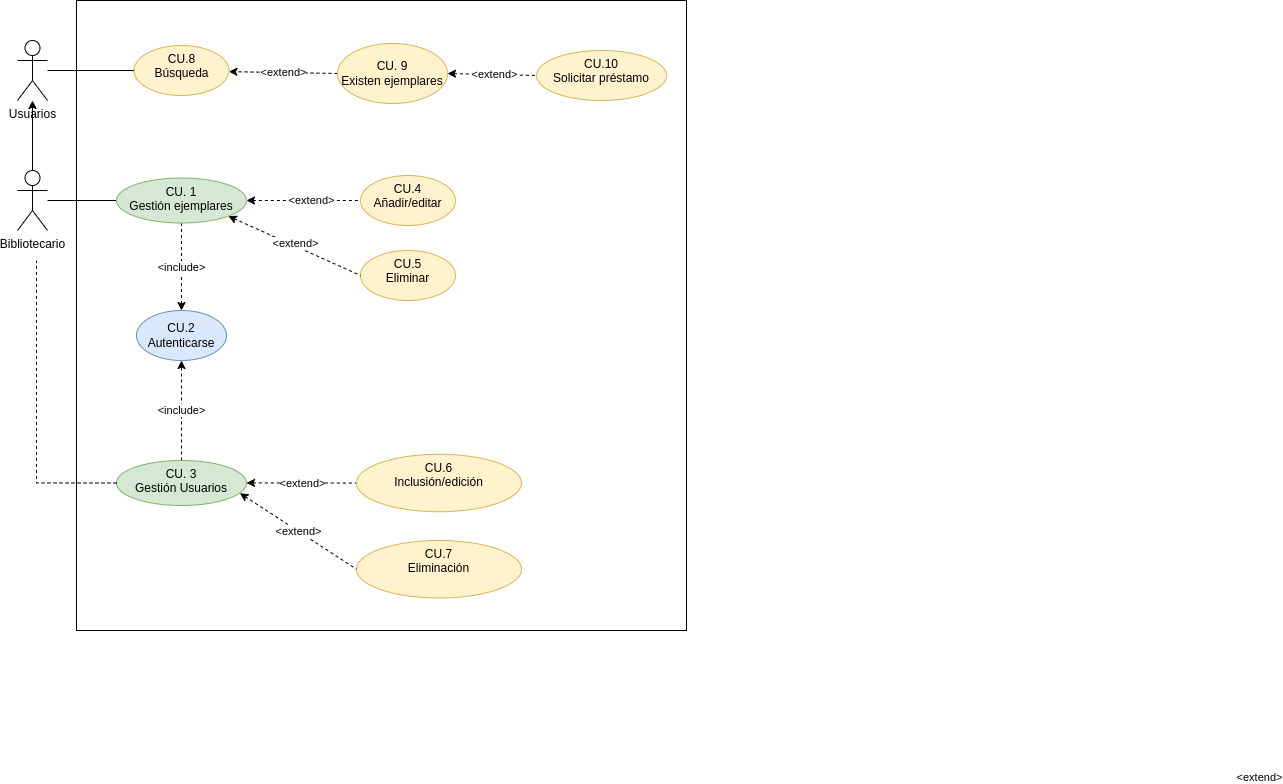

The diagram above was exported from draw.io. Its source (the exported page's mxGraphModel, read from the mxfile embedded in the PNG):
<mxGraphModel dx="2049" dy="1036" grid="1" gridSize="10" guides="1" tooltips="1" connect="1" arrows="1" fold="1" page="1" pageScale="1" pageWidth="827" pageHeight="1169" math="0" shadow="0">
  <root>
    <mxCell id="0" />
    <mxCell id="1" parent="0" />
    <mxCell id="xi6_B876_kTCxuwR5tWs-24" value="" style="rounded=0;whiteSpace=wrap;html=1;fillColor=default;" vertex="1" parent="1">
      <mxGeometry x="130" y="30" width="610" height="630" as="geometry" />
    </mxCell>
    <mxCell id="cTFokNsYe8gdm8t2Vwnk-5" value="" style="edgeStyle=orthogonalEdgeStyle;rounded=0;orthogonalLoop=1;jettySize=auto;html=1;startArrow=none;startFill=0;endArrow=none;endFill=0;" parent="1" source="cTFokNsYe8gdm8t2Vwnk-1" target="cTFokNsYe8gdm8t2Vwnk-4" edge="1">
      <mxGeometry relative="1" as="geometry" />
    </mxCell>
    <mxCell id="xi6_B876_kTCxuwR5tWs-17" value="" style="edgeStyle=none;rounded=0;orthogonalLoop=1;jettySize=auto;html=1;startArrow=none;startFill=0;endArrow=classic;endFill=1;" edge="1" parent="1" source="cTFokNsYe8gdm8t2Vwnk-1" target="xi6_B876_kTCxuwR5tWs-15">
      <mxGeometry relative="1" as="geometry" />
    </mxCell>
    <mxCell id="cTFokNsYe8gdm8t2Vwnk-1" value="Bibliotecario" style="shape=umlActor;verticalLabelPosition=bottom;verticalAlign=top;html=1;outlineConnect=0;" parent="1" vertex="1">
      <mxGeometry x="71" y="200" width="30" height="60" as="geometry" />
    </mxCell>
    <mxCell id="cTFokNsYe8gdm8t2Vwnk-3" value="&lt;div&gt;CU.2&lt;/div&gt;&lt;div&gt;Autenticarse&lt;/div&gt;" style="ellipse;whiteSpace=wrap;html=1;fillColor=#dae8fc;strokeColor=#6c8ebf;" parent="1" vertex="1">
      <mxGeometry x="190" y="340" width="90" height="50" as="geometry" />
    </mxCell>
    <mxCell id="cTFokNsYe8gdm8t2Vwnk-6" value="&amp;lt;include&amp;gt;" style="edgeStyle=orthogonalEdgeStyle;rounded=0;orthogonalLoop=1;jettySize=auto;html=1;startArrow=none;startFill=0;endArrow=classic;endFill=1;dashed=1;" parent="1" source="cTFokNsYe8gdm8t2Vwnk-4" target="cTFokNsYe8gdm8t2Vwnk-3" edge="1">
      <mxGeometry relative="1" as="geometry" />
    </mxCell>
    <mxCell id="cTFokNsYe8gdm8t2Vwnk-4" value="&lt;div&gt;CU. 1&lt;/div&gt;&lt;div&gt;Gestión ejemplares&lt;/div&gt;" style="ellipse;whiteSpace=wrap;html=1;verticalAlign=top;fillColor=#d5e8d4;strokeColor=#82b366;" parent="1" vertex="1">
      <mxGeometry x="170" y="207.5" width="130" height="45" as="geometry" />
    </mxCell>
    <mxCell id="cTFokNsYe8gdm8t2Vwnk-7" value="&lt;div&gt;CU.8&lt;/div&gt;&lt;div&gt;Búsqueda&lt;/div&gt;" style="ellipse;whiteSpace=wrap;html=1;verticalAlign=top;fillColor=#fff2cc;strokeColor=#d6b656;" parent="1" vertex="1">
      <mxGeometry x="187.5" y="75" width="95" height="50" as="geometry" />
    </mxCell>
    <mxCell id="cTFokNsYe8gdm8t2Vwnk-10" value="&lt;div&gt;CU.4&lt;/div&gt;&lt;div&gt;&lt;span style=&quot;background-color: initial;&quot;&gt;Añadir/editar&lt;/span&gt;&lt;/div&gt;" style="ellipse;whiteSpace=wrap;html=1;verticalAlign=top;fillColor=#fff2cc;strokeColor=#d6b656;" parent="1" vertex="1">
      <mxGeometry x="414" y="205" width="95" height="50" as="geometry" />
    </mxCell>
    <mxCell id="cTFokNsYe8gdm8t2Vwnk-11" value="" style="rounded=0;orthogonalLoop=1;jettySize=auto;html=1;dashed=1;startArrow=classic;startFill=1;endArrow=none;endFill=0;entryX=0;entryY=0.5;entryDx=0;entryDy=0;exitX=1;exitY=0.5;exitDx=0;exitDy=0;" parent="1" source="cTFokNsYe8gdm8t2Vwnk-4" target="cTFokNsYe8gdm8t2Vwnk-10" edge="1">
      <mxGeometry relative="1" as="geometry">
        <mxPoint x="310" y="240" as="sourcePoint" />
        <mxPoint x="424" y="240" as="targetPoint" />
      </mxGeometry>
    </mxCell>
    <mxCell id="cTFokNsYe8gdm8t2Vwnk-12" value="&amp;lt;extend&amp;gt;" style="edgeLabel;html=1;align=center;verticalAlign=middle;resizable=0;points=[];" parent="cTFokNsYe8gdm8t2Vwnk-11" vertex="1" connectable="0">
      <mxGeometry x="0.2335" y="-1" relative="1" as="geometry">
        <mxPoint x="942" y="575" as="offset" />
      </mxGeometry>
    </mxCell>
    <mxCell id="xi6_B876_kTCxuwR5tWs-23" value="&amp;lt;extend&amp;gt;" style="edgeLabel;html=1;align=center;verticalAlign=middle;resizable=0;points=[];" vertex="1" connectable="0" parent="cTFokNsYe8gdm8t2Vwnk-11">
      <mxGeometry x="0.1302" relative="1" as="geometry">
        <mxPoint y="-1" as="offset" />
      </mxGeometry>
    </mxCell>
    <mxCell id="cTFokNsYe8gdm8t2Vwnk-13" value="&lt;div&gt;CU.5&lt;/div&gt;&lt;div&gt;Eliminar&lt;br&gt;&lt;/div&gt;" style="ellipse;whiteSpace=wrap;html=1;verticalAlign=top;fillColor=#fff2cc;strokeColor=#d6b656;" parent="1" vertex="1">
      <mxGeometry x="414" y="280" width="95" height="50" as="geometry" />
    </mxCell>
    <mxCell id="cTFokNsYe8gdm8t2Vwnk-15" value="" style="rounded=0;orthogonalLoop=1;jettySize=auto;html=1;dashed=1;startArrow=classic;startFill=1;endArrow=none;endFill=0;entryX=0;entryY=0.5;entryDx=0;entryDy=0;exitX=1;exitY=1;exitDx=0;exitDy=0;" parent="1" source="cTFokNsYe8gdm8t2Vwnk-4" target="cTFokNsYe8gdm8t2Vwnk-13" edge="1">
      <mxGeometry relative="1" as="geometry">
        <mxPoint x="291.34380049551555" y="255.7766129346436" as="sourcePoint" />
        <mxPoint x="424.0000000000002" y="305" as="targetPoint" />
      </mxGeometry>
    </mxCell>
    <mxCell id="cTFokNsYe8gdm8t2Vwnk-16" value="&amp;lt;extend&amp;gt;" style="edgeLabel;html=1;align=center;verticalAlign=middle;resizable=0;points=[];" parent="cTFokNsYe8gdm8t2Vwnk-15" vertex="1" connectable="0">
      <mxGeometry x="0.2335" y="-1" relative="1" as="geometry">
        <mxPoint x="-15" y="-11" as="offset" />
      </mxGeometry>
    </mxCell>
    <mxCell id="xi6_B876_kTCxuwR5tWs-5" value="&amp;lt;extend&amp;gt;" style="edgeStyle=orthogonalEdgeStyle;rounded=0;orthogonalLoop=1;jettySize=auto;html=1;startArrow=classic;startFill=1;endArrow=none;endFill=0;dashed=1;" edge="1" parent="1" source="xi6_B876_kTCxuwR5tWs-3" target="xi6_B876_kTCxuwR5tWs-4">
      <mxGeometry relative="1" as="geometry" />
    </mxCell>
    <mxCell id="xi6_B876_kTCxuwR5tWs-10" value="&amp;lt;include&amp;gt;" style="edgeStyle=none;rounded=0;orthogonalLoop=1;jettySize=auto;html=1;dashed=1;startArrow=none;startFill=0;endArrow=classic;endFill=1;" edge="1" parent="1" source="xi6_B876_kTCxuwR5tWs-3" target="cTFokNsYe8gdm8t2Vwnk-3">
      <mxGeometry relative="1" as="geometry" />
    </mxCell>
    <mxCell id="xi6_B876_kTCxuwR5tWs-3" value="&lt;div&gt;CU. 3&lt;/div&gt;&lt;div&gt;Gestión Usuarios&lt;/div&gt;" style="ellipse;whiteSpace=wrap;html=1;verticalAlign=top;fillColor=#d5e8d4;strokeColor=#82b366;" vertex="1" parent="1">
      <mxGeometry x="170" y="490" width="130" height="45" as="geometry" />
    </mxCell>
    <mxCell id="xi6_B876_kTCxuwR5tWs-4" value="CU.6&lt;br&gt;Inclusión/edición" style="ellipse;whiteSpace=wrap;html=1;verticalAlign=top;fillColor=#fff2cc;strokeColor=#d6b656;" vertex="1" parent="1">
      <mxGeometry x="410" y="483.75" width="165" height="57.5" as="geometry" />
    </mxCell>
    <mxCell id="xi6_B876_kTCxuwR5tWs-6" value="" style="endArrow=none;html=1;rounded=0;dashed=1;exitX=0;exitY=0.5;exitDx=0;exitDy=0;edgeStyle=orthogonalEdgeStyle;endFill=0;" edge="1" parent="1" source="xi6_B876_kTCxuwR5tWs-3">
      <mxGeometry width="50" height="50" relative="1" as="geometry">
        <mxPoint x="390" y="430" as="sourcePoint" />
        <mxPoint x="90" y="290" as="targetPoint" />
      </mxGeometry>
    </mxCell>
    <mxCell id="xi6_B876_kTCxuwR5tWs-7" value="CU.7&lt;br&gt;Eliminación" style="ellipse;whiteSpace=wrap;html=1;verticalAlign=top;fillColor=#fff2cc;strokeColor=#d6b656;" vertex="1" parent="1">
      <mxGeometry x="410" y="570" width="165" height="57.5" as="geometry" />
    </mxCell>
    <mxCell id="xi6_B876_kTCxuwR5tWs-8" value="&amp;lt;extend&amp;gt;" style="rounded=0;orthogonalLoop=1;jettySize=auto;html=1;startArrow=classic;startFill=1;endArrow=none;endFill=0;dashed=1;entryX=0;entryY=0.5;entryDx=0;entryDy=0;exitX=0.949;exitY=0.726;exitDx=0;exitDy=0;exitPerimeter=0;" edge="1" parent="1" source="xi6_B876_kTCxuwR5tWs-3" target="xi6_B876_kTCxuwR5tWs-7">
      <mxGeometry relative="1" as="geometry">
        <mxPoint x="310" y="522.5" as="sourcePoint" />
        <mxPoint x="420.0003465665757" y="522.5833333333335" as="targetPoint" />
      </mxGeometry>
    </mxCell>
    <mxCell id="xi6_B876_kTCxuwR5tWs-14" value="" style="edgeStyle=none;rounded=0;orthogonalLoop=1;jettySize=auto;html=1;startArrow=none;startFill=0;endArrow=none;endFill=0;entryX=0;entryY=0.5;entryDx=0;entryDy=0;" edge="1" parent="1" source="xi6_B876_kTCxuwR5tWs-15" target="cTFokNsYe8gdm8t2Vwnk-7">
      <mxGeometry relative="1" as="geometry">
        <mxPoint x="191" y="100" as="targetPoint" />
      </mxGeometry>
    </mxCell>
    <mxCell id="xi6_B876_kTCxuwR5tWs-15" value="Usuarios" style="shape=umlActor;verticalLabelPosition=bottom;verticalAlign=top;html=1;outlineConnect=0;" vertex="1" parent="1">
      <mxGeometry x="71" y="70" width="30" height="60" as="geometry" />
    </mxCell>
    <mxCell id="xi6_B876_kTCxuwR5tWs-18" value="&lt;div&gt;CU.10&lt;/div&gt;&lt;div&gt;Solicitar préstamo&lt;/div&gt;" style="ellipse;whiteSpace=wrap;html=1;verticalAlign=top;fillColor=#fff2cc;strokeColor=#d6b656;" vertex="1" parent="1">
      <mxGeometry x="590" y="80" width="130" height="50" as="geometry" />
    </mxCell>
    <mxCell id="xi6_B876_kTCxuwR5tWs-19" value="" style="edgeStyle=none;rounded=0;orthogonalLoop=1;jettySize=auto;html=1;startArrow=classic;startFill=1;endArrow=none;endFill=0;entryX=0;entryY=0.5;entryDx=0;entryDy=0;exitX=1;exitY=0.5;exitDx=0;exitDy=0;dashed=1;" edge="1" parent="1" source="xi6_B876_kTCxuwR5tWs-20" target="xi6_B876_kTCxuwR5tWs-18">
      <mxGeometry relative="1" as="geometry">
        <mxPoint x="380" y="100" as="sourcePoint" />
        <mxPoint x="197.5" y="110" as="targetPoint" />
      </mxGeometry>
    </mxCell>
    <mxCell id="xi6_B876_kTCxuwR5tWs-22" value="&amp;lt;extend&amp;gt;" style="edgeLabel;html=1;align=center;verticalAlign=middle;resizable=0;points=[];" vertex="1" connectable="0" parent="xi6_B876_kTCxuwR5tWs-19">
      <mxGeometry x="0.2778" y="-2" relative="1" as="geometry">
        <mxPoint x="-11" y="-3" as="offset" />
      </mxGeometry>
    </mxCell>
    <mxCell id="xi6_B876_kTCxuwR5tWs-21" value="&amp;lt;extend&amp;gt;" style="edgeStyle=none;rounded=0;orthogonalLoop=1;jettySize=auto;html=1;startArrow=none;startFill=0;endArrow=classic;endFill=1;dashed=1;exitX=0;exitY=0.5;exitDx=0;exitDy=0;" edge="1" parent="1" source="xi6_B876_kTCxuwR5tWs-20">
      <mxGeometry relative="1" as="geometry">
        <mxPoint x="390.0559198612773" y="103.87294194587241" as="sourcePoint" />
        <mxPoint x="282.4514704486253" y="101.12979691544342" as="targetPoint" />
      </mxGeometry>
    </mxCell>
    <mxCell id="xi6_B876_kTCxuwR5tWs-20" value="CU. 9&lt;br&gt;Existen ejemplares" style="ellipse;whiteSpace=wrap;html=1;fillColor=#fff2cc;strokeColor=#d6b656;" vertex="1" parent="1">
      <mxGeometry x="391" y="73" width="110" height="60" as="geometry" />
    </mxCell>
  </root>
</mxGraphModel>